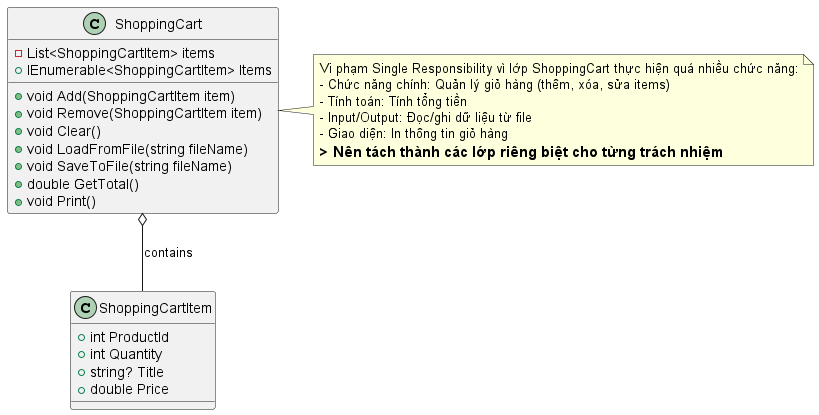

The diagram above was rendered by PlantUML. Its source (embedded in the PNG):
@startuml

class ShoppingCart {
    -List<ShoppingCartItem> items
    +IEnumerable<ShoppingCartItem> Items
    +void Add(ShoppingCartItem item)
    +void Remove(ShoppingCartItem item)
    +void Clear()
    +void LoadFromFile(string fileName)
    +void SaveToFile(string fileName)
    +double GetTotal()
    +void Print()
}

class ShoppingCartItem {
    +int ProductId 
    +int Quantity 
    +string? Title
    +double Price 
}

' Relations between classes
ShoppingCart  o-- ShoppingCartItem : contains

note right of ShoppingCart
Vi phạm Single Responsibility vì lớp ShoppingCart thực hiện quá nhiều chức năng:
- Chức năng chính: Quản lý giỏ hàng (thêm, xóa, sửa items)
- Tính toán: Tính tổng tiền
- Input/Output: Đọc/ghi dữ liệu từ file
- Giao diện: In thông tin giỏ hàng
==> Nên tách thành các lớp riêng biệt cho từng trách nhiệm
end note

@enduml